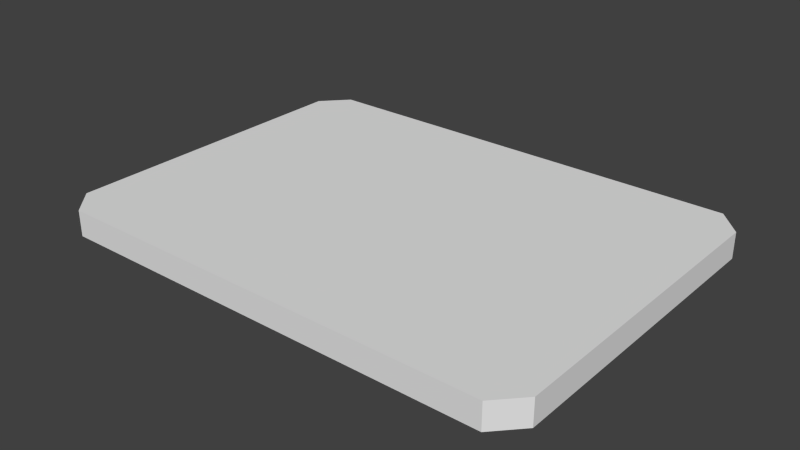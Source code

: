 # Source: keycard2.blend  (saved by Blender 2.75.0; exported with 4.5.12 LTS)
import bpy
from mathutils import Matrix  # noqa: F401  (used for matrix-valued properties, if any)

bpy.ops.wm.read_factory_settings(use_empty=True)
scene = bpy.context.scene
scene.name = 'Scene'

# ---- collections
col_collection_1 = bpy.data.collections.new('Collection 1'); scene.collection.children.link(col_collection_1)

# ---- materials (node trees are filled in below, after node groups)
mat_material = bpy.data.materials.new('Material')
mat_material.alpha_threshold = 0.0
mat_material.use_transparent_shadow = False
mat_material.roughness = 0.5
mat_material.line_color = (0.0, 0.0, 0.0, 1.0)

# ---- material node trees

# ---- world
world_world = bpy.data.worlds.new('World'); scene.world = world_world
world_world.color = (0.05088, 0.05088, 0.05088)
world_world.use_sun_shadow = False
world_world.sun_shadow_jitter_overblur = 0.0
world_world.cycles.sampling_method = 'MANUAL'
world_world.cycles.sample_map_resolution = 256

# ---- meshes
me_cube = bpy.data.meshes.new('Cube')
me_cube.from_pydata([(0.08595, 0.07, -0.005), (0.09535, -0.0599, -0.005), (-0.09535, -0.0599, -0.005), (-0.09535, 0.0599, -0.005), (0.08595, 0.07, 0.005), (0.09535, -0.0599, 0.005), (-0.09535, -0.0599, 0.005), (-0.09535, 0.0599, 0.005), (0.09535, -2.98e-08, -0.005), (-2.98e-08, 0.07, -0.005), (-2.98e-08, -0.07, -0.005), (-0.09535, -7.451e-09, -0.005), (0.09535, -7.451e-08, 0.005), (0.0, 0.07, 0.005), (-8.941e-08, -0.07, 0.005), (-0.09535, -3.725e-08, 0.005), (-5.019e-08, -6.357e-08, 0.005), (-2.461e-08, -6.019e-09, -0.005), (-0.08595, 0.07, -0.005), (-0.08595, -0.07, -0.005), (-0.08595, 0.07, 0.005), (-0.08595, -0.07, 0.005), (0.09535, 0.0599, -0.005), (0.08595, -0.07, -0.005), (0.09535, 0.0599, 0.005), (0.08595, -0.07, 0.005), (-8.856e-08, -0.06008, 0.005), (-1.182e-08, 0.06008, 0.005), (0.08583, -8.276e-08, 0.005), (-0.08583, -5.078e-08, 0.005), (-0.08583, 3.574e-09, -0.005), (0.08583, -1.561e-08, -0.005), (-2.461e-08, 0.06008, -0.005), (-2.461e-08, -0.06008, -0.005), (0.08583, -0.06008, -0.005), (0.08583, 0.06008, -0.005), (-0.08583, 0.06008, -0.005), (-0.08583, 0.06008, 0.005), (0.08583, 0.06008, 0.005), (0.08583, -0.06008, 0.005), (-0.08583, -0.06008, 0.005), (-0.08583, -0.06008, -0.005)], [], [(19, 21, 6, 2), (20, 18, 3, 7), (2, 6, 15, 11), (23, 25, 14, 10), (22, 24, 12, 8), (39, 26, 14, 25), (38, 27, 16, 28), (0, 22, 35), (20, 7, 37), (35, 31, 17, 32), (34, 23, 10, 33), (31, 34, 33, 17), (12, 28, 39, 5), (5, 39, 25), (4, 0, 9, 13), (4, 13, 27, 38), (22, 8, 31, 35), (37, 7, 15, 29), (9, 32, 36, 18), (32, 17, 30, 36), (27, 37, 29, 16), (13, 20, 37, 27), (0, 35, 32, 9), (24, 38, 28, 12), (1, 23, 34), (8, 1, 34, 31), (28, 16, 26, 39), (0, 4, 24, 22), (1, 5, 25, 23), (29, 15, 6, 40), (4, 38, 24), (13, 9, 18, 20), (11, 15, 7, 3), (10, 14, 21, 19), (8, 12, 5, 1), (26, 40, 21, 14), (16, 29, 40, 26), (18, 36, 3), (40, 6, 21), (17, 33, 41, 30), (33, 10, 19, 41), (41, 19, 2), (36, 30, 11, 3), (30, 41, 2, 11)])
_uv = me_cube.uv_layers.new(name='UVMap')
_uv.uv.foreach_set('vector', [0.94, 0.4457, 0.9423, 0.4457, 0.9425, 0.4488, 0.9401, 0.4488, 0.9433, 0.4831, 0.9411, 0.4833, 0.941, 0.4802, 0.9433, 0.48, 0.9401, 0.4488, 0.9425, 0.4488, 0.9432, 0.4644, 0.9402, 0.4645, 0.9448, 0.5614, 0.9471, 0.5614, 0.9483, 0.5818, 0.9455, 0.5819, 0.9431, 0.5271, 0.9454, 0.5271, 0.9466, 0.5426, 0.9435, 0.5428, 0.9495, 0.5597, 0.9508, 0.5816, 0.9483, 0.5818, 0.9471, 0.5614, 0.6818, 0.9867, 0.3451, 0.9867, 0.3451, 0.751, 0.6818, 0.751, 0.9429, 0.524, 0.9431, 0.5271, 0.9406, 0.5257, 0.9433, 0.4831, 0.9433, 0.48, 0.9457, 0.4815, 0.674, 0.02311, 0.674, 0.2554, 0.3421, 0.2554, 0.3421, 0.02311, 0.9423, 0.56, 0.9448, 0.5614, 0.9455, 0.5819, 0.9429, 0.582, 0.674, 0.2554, 0.674, 0.4878, 0.3421, 0.4878, 0.3421, 0.2554, 0.9466, 0.5426, 0.9495, 0.5425, 0.9495, 0.5597, 0.947, 0.5583, 0.947, 0.5583, 0.9495, 0.5597, 0.9471, 0.5614, 0.9452, 0.524, 0.9429, 0.524, 0.9417, 0.5037, 0.9446, 0.5035, 0.9452, 0.524, 0.9446, 0.5035, 0.9471, 0.5034, 0.9477, 0.5254, 0.9431, 0.5271, 0.9435, 0.5428, 0.9405, 0.5429, 0.9406, 0.5257, 0.9457, 0.4815, 0.9433, 0.48, 0.9432, 0.4644, 0.9462, 0.4643, 0.9417, 0.5037, 0.9392, 0.5038, 0.9386, 0.4818, 0.9411, 0.4833, 0.3421, 0.02311, 0.3421, 0.2554, 0.01024, 0.2554, 0.01024, 0.02311, 0.3451, 0.9867, 0.008307, 0.9867, 0.008307, 0.751, 0.3451, 0.751, 0.9446, 0.5035, 0.9433, 0.4831, 0.9457, 0.4815, 0.9471, 0.5034, 0.9429, 0.524, 0.9406, 0.5257, 0.9392, 0.5038, 0.9417, 0.5037, 0.9454, 0.5271, 0.9477, 0.5254, 0.9495, 0.5425, 0.9466, 0.5426, 0.9446, 0.5584, 0.9448, 0.5614, 0.9423, 0.56, 0.9435, 0.5428, 0.9446, 0.5584, 0.9423, 0.56, 0.9405, 0.5429, 0.6818, 0.751, 0.3451, 0.751, 0.3451, 0.5153, 0.6818, 0.5153, 0.9429, 0.524, 0.9452, 0.524, 0.9454, 0.5271, 0.9431, 0.5271, 0.9446, 0.5584, 0.947, 0.5583, 0.9471, 0.5614, 0.9448, 0.5614, 0.9462, 0.4643, 0.9432, 0.4644, 0.9425, 0.4488, 0.9448, 0.4472, 0.9452, 0.524, 0.9477, 0.5254, 0.9454, 0.5271, 0.9446, 0.5035, 0.9417, 0.5037, 0.9411, 0.4833, 0.9433, 0.4831, 0.9402, 0.4645, 0.9432, 0.4644, 0.9433, 0.48, 0.941, 0.4802, 0.9389, 0.4253, 0.9418, 0.4252, 0.9423, 0.4457, 0.94, 0.4457, 0.9435, 0.5428, 0.9466, 0.5426, 0.947, 0.5583, 0.9446, 0.5584, 0.9443, 0.4251, 0.9448, 0.4472, 0.9423, 0.4457, 0.9418, 0.4252, 0.3451, 0.751, 0.008307, 0.751, 0.008307, 0.5153, 0.3451, 0.5153, 0.9411, 0.4833, 0.9386, 0.4818, 0.941, 0.4802, 0.9448, 0.4472, 0.9425, 0.4488, 0.9423, 0.4457, 0.3421, 0.2554, 0.3421, 0.4878, 0.01024, 0.4878, 0.01024, 0.2554, 0.9364, 0.4254, 0.9389, 0.4253, 0.94, 0.4457, 0.9377, 0.4474, 0.9377, 0.4474, 0.94, 0.4457, 0.9401, 0.4488, 0.9386, 0.4818, 0.9372, 0.4646, 0.9402, 0.4645, 0.941, 0.4802, 0.9372, 0.4646, 0.9377, 0.4474, 0.9401, 0.4488, 0.9402, 0.4645])
me_cube.materials.append(mat_material)
me_cube.use_remesh_preserve_volume = False
me_cube.use_remesh_preserve_attributes = False
me_cube.use_mirror_vertex_groups = False
me_cube.update()

# ---- objects
ob_cube = bpy.data.objects.new('Cube', me_cube)

# ---- transforms, parenting, visibility, modifiers, constraints
ob_cube.location = (0.0, 0.0, 0.0)
ob_cube.lock_rotations_4d = False
ob_cube.empty_display_type = 'ARROWS'
ob_cube.lineart.crease_threshold = 0.0

# ---- collection membership
col_collection_1.objects.link(ob_cube)

# ---- scene / render settings (as saved in the file)
scene.frame_start = 1; scene.frame_end = 250; scene.frame_set(3)
scene.render.engine = 'BLENDER_EEVEE_NEXT'
scene.render.resolution_percentage = 50
scene.render.dither_intensity = 0.0
scene.cycles.use_denoising = False
scene.cycles.samples = 10
scene.cycles.sampling_pattern = 'TABULATED_SOBOL'
scene.cycles.light_sampling_threshold = 0.0
scene.cycles.use_adaptive_sampling = False
scene.cycles.use_light_tree = False
scene.cycles.blur_glossy = 0.0
scene.cycles.pixel_filter_type = 'GAUSSIAN'
scene.cycles.sample_clamp_indirect = 0.0
scene.view_settings.view_transform = 'Standard'
bpy.context.view_layer.update()

# ---- added for rendering (the .blend has no active camera and no usable light): camera, sun
cam_auto = bpy.data.cameras.new('AutoCamera')
cam_auto.lens = 50.0
cam_auto.sensor_width = 36.0
cam_auto.clip_end = 1000.0
ob_auto_camera = bpy.data.objects.new('AutoCamera', cam_auto)
scene.collection.objects.link(ob_auto_camera)
ob_auto_camera.location = (0.219073, -0.262888, 0.175258)
ob_auto_camera.rotation_euler = (1.09748, -7.21219e-08, 0.694738)
scene.camera = ob_auto_camera
light_auto_sun = bpy.data.lights.new('AutoSun', 'SUN')
light_auto_sun.energy = 3.0
light_auto_sun.angle = 0.0523599
ob_auto_sun = bpy.data.objects.new('AutoSun', light_auto_sun)
scene.collection.objects.link(ob_auto_sun)
ob_auto_sun.rotation_euler = (0.872665, 0.174533, 0.523599)
bpy.context.view_layer.update()

